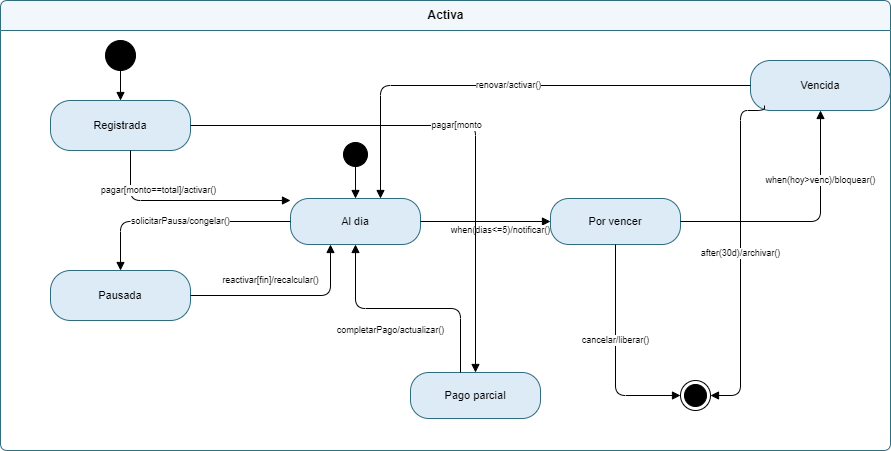

The diagram above was exported from draw.io. Its source (the exported page's mxGraphModel, read from the mxfile embedded in the PNG):
<mxGraphModel dx="1201" dy="663" grid="1" gridSize="10" guides="1" tooltips="1" connect="1" arrows="1" fold="1" page="1" pageScale="1" pageWidth="1600" pageHeight="1100" math="0" shadow="0">
  <root>
    <mxCell id="0" />
    <mxCell id="1" parent="0" />
    <mxCell id="ACT" parent="1" style="swimlane;rounded=1;arcSize=8;html=1;startSize=30;fillColor=#F2F7FB;strokeColor=#2E6C80;fontStyle=1;" value="Activa" vertex="1">
      <mxGeometry height="450" width="890" x="140" y="120" as="geometry" />
    </mxCell>
    <mxCell id="s_ini2" parent="ACT" style="ellipse;fillColor=#000000;" vertex="1">
      <mxGeometry height="24" width="24" x="343" y="142" as="geometry" />
    </mxCell>
    <mxCell id="S_ALD" parent="ACT" style="rounded=1;arcSize=40;whiteSpace=wrap;html=1;fillColor=#DDEBF7;strokeColor=#2E6C80;fontSize=11;" value="Al dia" vertex="1">
      <mxGeometry height="46" width="130" x="290" y="198" as="geometry" />
    </mxCell>
    <mxCell id="S_PVC" parent="ACT" style="rounded=1;arcSize=40;whiteSpace=wrap;html=1;fillColor=#DDEBF7;strokeColor=#2E6C80;fontSize=11;" value="Por vencer" vertex="1">
      <mxGeometry height="46" width="130" x="550" y="198" as="geometry" />
    </mxCell>
    <mxCell id="S_PPR" parent="ACT" style="rounded=1;arcSize=40;whiteSpace=wrap;html=1;fillColor=#DDEBF7;strokeColor=#2E6C80;fontSize=11;" value="Pago parcial" vertex="1">
      <mxGeometry height="46" width="130" x="410" y="372" as="geometry" />
    </mxCell>
    <mxCell id="ie1" edge="1" parent="ACT" source="s_ini2" style="edgeStyle=orthogonalEdgeStyle;html=1;endArrow=block;fontSize=9;" target="S_ALD">
      <mxGeometry relative="1" as="geometry" />
    </mxCell>
    <mxCell id="ie2" edge="1" parent="ACT" source="S_ALD" style="edgeStyle=orthogonalEdgeStyle;html=1;endArrow=block;fontSize=9;" target="S_PVC" value="when(dias&lt;=5)/notificar()">
      <mxGeometry relative="1" x="0.2308" y="-9" as="geometry">
        <mxPoint as="offset" />
      </mxGeometry>
    </mxCell>
    <mxCell id="ie3" edge="1" parent="ACT" source="S_PPR" style="edgeStyle=orthogonalEdgeStyle;html=1;endArrow=block;fontSize=9;" target="S_ALD" value="completarPago/actualizar()">
      <mxGeometry relative="1" x="0.1502" y="22" as="geometry">
        <mxPoint as="offset" />
        <Array as="points">
          <mxPoint x="460" y="308" />
          <mxPoint x="355" y="308" />
        </Array>
      </mxGeometry>
    </mxCell>
    <mxCell id="s_fin" parent="ACT" style="ellipse;shape=endState;fillColor=#000000;" value="" vertex="1">
      <mxGeometry height="30" width="30" x="680" y="380" as="geometry" />
    </mxCell>
    <mxCell id="e15" edge="1" parent="ACT" source="S_PVC" style="edgeStyle=orthogonalEdgeStyle;html=1;endArrow=block;fontSize=9;" target="s_fin" value="cancelar/liberar()">
      <mxGeometry relative="1" x="-0.1111" as="geometry">
        <mxPoint as="offset" />
        <Array as="points">
          <mxPoint x="615" y="395" />
        </Array>
      </mxGeometry>
    </mxCell>
    <mxCell id="n1" parent="ACT" style="rounded=1;arcSize=40;whiteSpace=wrap;html=1;fillColor=#DDEBF7;strokeColor=#2E6C80;fontSize=11;" value="Registrada" vertex="1">
      <mxGeometry height="50" width="140" x="50" y="100" as="geometry" />
    </mxCell>
    <mxCell id="e8" edge="1" parent="ACT" source="n1" style="edgeStyle=orthogonalEdgeStyle;html=1;endArrow=block;fontSize=9;" target="S_ALD" value="pagar[monto==total]/activar()">
      <mxGeometry relative="1" x="-0.2571" y="10" as="geometry">
        <mxPoint as="offset" />
        <Array as="points">
          <mxPoint x="130" y="200" />
        </Array>
      </mxGeometry>
    </mxCell>
    <mxCell id="e9" edge="1" parent="ACT" source="n1" style="edgeStyle=orthogonalEdgeStyle;html=1;endArrow=block;fontSize=9;" target="S_PPR" value="pagar[monto&lt;total]/abono()">
      <mxGeometry relative="1" as="geometry" />
    </mxCell>
    <mxCell id="s_ini" parent="ACT" style="ellipse;fillColor=#000000;" value="" vertex="1">
      <mxGeometry height="30" width="30" x="105" y="40" as="geometry" />
    </mxCell>
    <mxCell id="e7" edge="1" parent="ACT" source="s_ini" style="edgeStyle=orthogonalEdgeStyle;html=1;endArrow=block;fontSize=9;" target="n1" value="">
      <mxGeometry relative="1" as="geometry" />
    </mxCell>
    <mxCell id="n5" parent="ACT" style="rounded=1;arcSize=40;whiteSpace=wrap;html=1;fillColor=#DDEBF7;strokeColor=#2E6C80;fontSize=11;" value="Pausada" vertex="1">
      <mxGeometry height="50" width="140" x="50" y="270" as="geometry" />
    </mxCell>
    <mxCell id="e10" edge="1" parent="ACT" source="S_ALD" style="edgeStyle=orthogonalEdgeStyle;html=1;endArrow=block;fontSize=9;" target="n5" value="solicitarPausa/congelar()">
      <mxGeometry relative="1" as="geometry" />
    </mxCell>
    <mxCell id="e11" edge="1" parent="ACT" source="n5" style="edgeStyle=orthogonalEdgeStyle;html=1;endArrow=block;fontSize=9;" target="S_ALD" value="reactivar[fin]/recalcular()">
      <mxGeometry relative="1" x="-0.1623" y="15" as="geometry">
        <mxPoint as="offset" />
        <Array as="points">
          <mxPoint x="330" y="295" />
        </Array>
      </mxGeometry>
    </mxCell>
    <mxCell id="n6" parent="ACT" style="rounded=1;arcSize=40;whiteSpace=wrap;html=1;fillColor=#DDEBF7;strokeColor=#2E6C80;fontSize=11;" value="Vencida" vertex="1">
      <mxGeometry height="50" width="140" x="750" y="60" as="geometry" />
    </mxCell>
    <mxCell id="e12" edge="1" parent="ACT" source="S_PVC" style="edgeStyle=orthogonalEdgeStyle;html=1;endArrow=block;fontSize=9;" target="n6" value="when(hoy&gt;venc)/bloquear()">
      <mxGeometry relative="1" x="0.4422" as="geometry">
        <mxPoint as="offset" />
      </mxGeometry>
    </mxCell>
    <mxCell id="e13" edge="1" parent="ACT" source="n6" style="edgeStyle=orthogonalEdgeStyle;html=1;endArrow=block;fontSize=9;" target="S_ALD" value="renovar/activar()">
      <mxGeometry relative="1" as="geometry">
        <Array as="points">
          <mxPoint x="380" y="85" />
        </Array>
      </mxGeometry>
    </mxCell>
    <mxCell id="e14" edge="1" parent="ACT" source="n6" style="edgeStyle=orthogonalEdgeStyle;html=1;endArrow=block;fontSize=9;exitX=0.1;exitY=0.9;exitDx=0;exitDy=0;exitPerimeter=0;" target="s_fin" value="after(30d)/archivar()">
      <mxGeometry relative="1" as="geometry">
        <Array as="points">
          <mxPoint x="764" y="110" />
          <mxPoint x="740" y="110" />
          <mxPoint x="740" y="395" />
        </Array>
      </mxGeometry>
    </mxCell>
  </root>
</mxGraphModel>